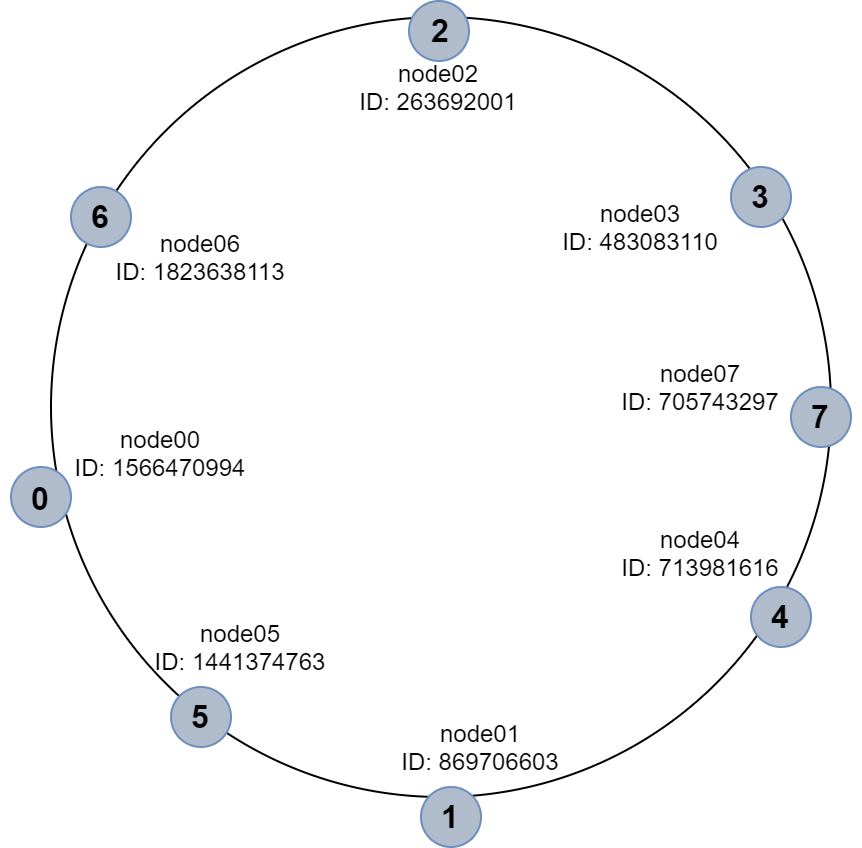

The diagram above was exported from draw.io. Its source (the exported page's mxGraphModel, read from the mxfile embedded in the PNG):
<mxGraphModel dx="782" dy="437" grid="1" gridSize="10" guides="1" tooltips="1" connect="1" arrows="1" fold="1" page="1" pageScale="1" pageWidth="850" pageHeight="1100" math="0" shadow="0">
  <root>
    <mxCell id="0" />
    <mxCell id="1" parent="0" />
    <mxCell id="yrVRYc_MbPods37Ur2gO-1" value="" style="ellipse;whiteSpace=wrap;html=1;aspect=fixed;fillColor=none;" vertex="1" parent="1">
      <mxGeometry x="210" y="58" width="390" height="390" as="geometry" />
    </mxCell>
    <mxCell id="yrVRYc_MbPods37Ur2gO-2" value="" style="ellipse;whiteSpace=wrap;html=1;aspect=fixed;strokeColor=#6c8ebf;fillColor=#B0BCCC;" vertex="1" parent="1">
      <mxGeometry x="389" y="50" width="30" height="30" as="geometry" />
    </mxCell>
    <mxCell id="yrVRYc_MbPods37Ur2gO-3" value="" style="ellipse;whiteSpace=wrap;html=1;aspect=fixed;strokeColor=#6c8ebf;fillColor=#B0BCCC;" vertex="1" parent="1">
      <mxGeometry x="550" y="133" width="30" height="30" as="geometry" />
    </mxCell>
    <mxCell id="yrVRYc_MbPods37Ur2gO-4" value="" style="ellipse;whiteSpace=wrap;html=1;aspect=fixed;strokeColor=#6c8ebf;fillColor=#B0BCCC;" vertex="1" parent="1">
      <mxGeometry x="560" y="343" width="30" height="30" as="geometry" />
    </mxCell>
    <mxCell id="yrVRYc_MbPods37Ur2gO-5" value="" style="ellipse;whiteSpace=wrap;html=1;aspect=fixed;strokeColor=#6c8ebf;fillColor=#B0BCCC;" vertex="1" parent="1">
      <mxGeometry x="395" y="443" width="30" height="30" as="geometry" />
    </mxCell>
    <mxCell id="yrVRYc_MbPods37Ur2gO-6" value="" style="ellipse;whiteSpace=wrap;html=1;aspect=fixed;strokeColor=#6c8ebf;fillColor=#B0BCCC;" vertex="1" parent="1">
      <mxGeometry x="220" y="143" width="30" height="30" as="geometry" />
    </mxCell>
    <mxCell id="yrVRYc_MbPods37Ur2gO-7" value="" style="ellipse;whiteSpace=wrap;html=1;aspect=fixed;strokeColor=#6c8ebf;fillColor=#B0BCCC;" vertex="1" parent="1">
      <mxGeometry x="190" y="283" width="30" height="30" as="geometry" />
    </mxCell>
    <mxCell id="yrVRYc_MbPods37Ur2gO-8" value="" style="ellipse;whiteSpace=wrap;html=1;aspect=fixed;strokeColor=#6c8ebf;fillColor=#B0BCCC;" vertex="1" parent="1">
      <mxGeometry x="270" y="393" width="30" height="30" as="geometry" />
    </mxCell>
    <mxCell id="yrVRYc_MbPods37Ur2gO-9" value="" style="ellipse;whiteSpace=wrap;html=1;aspect=fixed;strokeColor=#6c8ebf;fillColor=#B0BCCC;" vertex="1" parent="1">
      <mxGeometry x="580" y="243" width="30" height="30" as="geometry" />
    </mxCell>
    <mxCell id="yrVRYc_MbPods37Ur2gO-11" value="node02&lt;br&gt;ID: 263692001" style="text;whiteSpace=wrap;html=1;align=center;" vertex="1" parent="1">
      <mxGeometry x="359" y="73" width="90" height="33" as="geometry" />
    </mxCell>
    <mxCell id="yrVRYc_MbPods37Ur2gO-12" value="node03&lt;br&gt;ID: 483083110" style="text;whiteSpace=wrap;html=1;align=center;" vertex="1" parent="1">
      <mxGeometry x="460" y="143" width="90" height="33" as="geometry" />
    </mxCell>
    <mxCell id="yrVRYc_MbPods37Ur2gO-13" value="node07&lt;br&gt;ID: 705743297" style="text;whiteSpace=wrap;html=1;align=center;" vertex="1" parent="1">
      <mxGeometry x="490" y="223" width="90" height="33" as="geometry" />
    </mxCell>
    <mxCell id="yrVRYc_MbPods37Ur2gO-14" value="node00&lt;br&gt;ID: 1566470994" style="text;whiteSpace=wrap;html=1;align=center;" vertex="1" parent="1">
      <mxGeometry x="220" y="256" width="90" height="33" as="geometry" />
    </mxCell>
    <mxCell id="yrVRYc_MbPods37Ur2gO-15" value="node06&lt;br&gt;ID: 1823638113" style="text;whiteSpace=wrap;html=1;align=center;" vertex="1" parent="1">
      <mxGeometry x="240" y="158" width="90" height="33" as="geometry" />
    </mxCell>
    <mxCell id="yrVRYc_MbPods37Ur2gO-16" value="node05&lt;br&gt;ID: 1441374763" style="text;whiteSpace=wrap;html=1;align=center;" vertex="1" parent="1">
      <mxGeometry x="260" y="353" width="90" height="33" as="geometry" />
    </mxCell>
    <mxCell id="yrVRYc_MbPods37Ur2gO-17" value="node04&lt;br&gt;ID: 713981616" style="text;whiteSpace=wrap;html=1;align=center;" vertex="1" parent="1">
      <mxGeometry x="490" y="306" width="90" height="33" as="geometry" />
    </mxCell>
    <mxCell id="yrVRYc_MbPods37Ur2gO-18" value="node01&lt;br&gt;ID: 869706603" style="text;whiteSpace=wrap;html=1;align=center;" vertex="1" parent="1">
      <mxGeometry x="380" y="403" width="90" height="33" as="geometry" />
    </mxCell>
    <mxCell id="yrVRYc_MbPods37Ur2gO-19" value="&lt;font style=&quot;font-size: 16px&quot;&gt;&lt;b&gt;0&lt;/b&gt;&lt;/font&gt;" style="text;html=1;strokeColor=none;fillColor=none;align=center;verticalAlign=middle;whiteSpace=wrap;rounded=0;" vertex="1" parent="1">
      <mxGeometry x="185" y="289" width="40" height="20" as="geometry" />
    </mxCell>
    <mxCell id="yrVRYc_MbPods37Ur2gO-20" value="&lt;font style=&quot;font-size: 16px&quot;&gt;&lt;b&gt;1&lt;/b&gt;&lt;/font&gt;" style="text;html=1;strokeColor=none;fillColor=none;align=center;verticalAlign=middle;whiteSpace=wrap;rounded=0;" vertex="1" parent="1">
      <mxGeometry x="390" y="448" width="40" height="20" as="geometry" />
    </mxCell>
    <mxCell id="yrVRYc_MbPods37Ur2gO-21" value="&lt;font style=&quot;font-size: 16px&quot;&gt;&lt;b&gt;2&lt;/b&gt;&lt;/font&gt;" style="text;html=1;strokeColor=none;fillColor=none;align=center;verticalAlign=middle;whiteSpace=wrap;rounded=0;" vertex="1" parent="1">
      <mxGeometry x="385" y="55" width="40" height="20" as="geometry" />
    </mxCell>
    <mxCell id="yrVRYc_MbPods37Ur2gO-22" value="&lt;font style=&quot;font-size: 16px&quot;&gt;&lt;b&gt;3&lt;/b&gt;&lt;/font&gt;" style="text;html=1;strokeColor=none;fillColor=none;align=center;verticalAlign=middle;whiteSpace=wrap;rounded=0;" vertex="1" parent="1">
      <mxGeometry x="545" y="138" width="40" height="20" as="geometry" />
    </mxCell>
    <mxCell id="yrVRYc_MbPods37Ur2gO-23" value="&lt;font style=&quot;font-size: 16px&quot;&gt;&lt;b&gt;4&lt;/b&gt;&lt;/font&gt;" style="text;html=1;strokeColor=none;fillColor=none;align=center;verticalAlign=middle;whiteSpace=wrap;rounded=0;" vertex="1" parent="1">
      <mxGeometry x="555" y="348" width="40" height="20" as="geometry" />
    </mxCell>
    <mxCell id="yrVRYc_MbPods37Ur2gO-24" value="&lt;font style=&quot;font-size: 16px&quot;&gt;&lt;b&gt;5&lt;/b&gt;&lt;/font&gt;" style="text;html=1;strokeColor=none;fillColor=none;align=center;verticalAlign=middle;whiteSpace=wrap;rounded=0;" vertex="1" parent="1">
      <mxGeometry x="265" y="398" width="40" height="20" as="geometry" />
    </mxCell>
    <mxCell id="yrVRYc_MbPods37Ur2gO-25" value="&lt;font style=&quot;font-size: 16px&quot;&gt;&lt;b&gt;6&lt;/b&gt;&lt;/font&gt;" style="text;html=1;strokeColor=none;fillColor=none;align=center;verticalAlign=middle;whiteSpace=wrap;rounded=0;" vertex="1" parent="1">
      <mxGeometry x="215" y="147.5" width="40" height="20" as="geometry" />
    </mxCell>
    <mxCell id="yrVRYc_MbPods37Ur2gO-26" value="&lt;font style=&quot;font-size: 16px&quot;&gt;&lt;b&gt;7&lt;/b&gt;&lt;/font&gt;" style="text;html=1;strokeColor=none;fillColor=none;align=center;verticalAlign=middle;whiteSpace=wrap;rounded=0;" vertex="1" parent="1">
      <mxGeometry x="575" y="248" width="40" height="20" as="geometry" />
    </mxCell>
  </root>
</mxGraphModel>